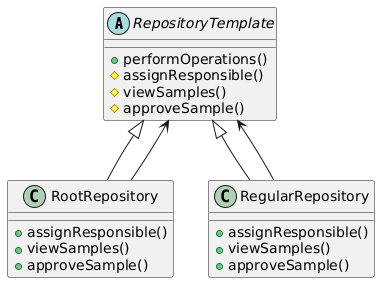

The diagram above was rendered by PlantUML. Its source (embedded in the PNG):
@startuml
abstract class RepositoryTemplate {
    +performOperations()
    #assignResponsible()
    #viewSamples()
    #approveSample()
}

class RootRepository {
    +assignResponsible()
    +viewSamples()
    +approveSample()
}

class RegularRepository {
    +assignResponsible()
    +viewSamples()
    +approveSample()
}

RepositoryTemplate <|-- RootRepository
RepositoryTemplate <|-- RegularRepository

RootRepository --> RepositoryTemplate
RegularRepository --> RepositoryTemplate
@enduml